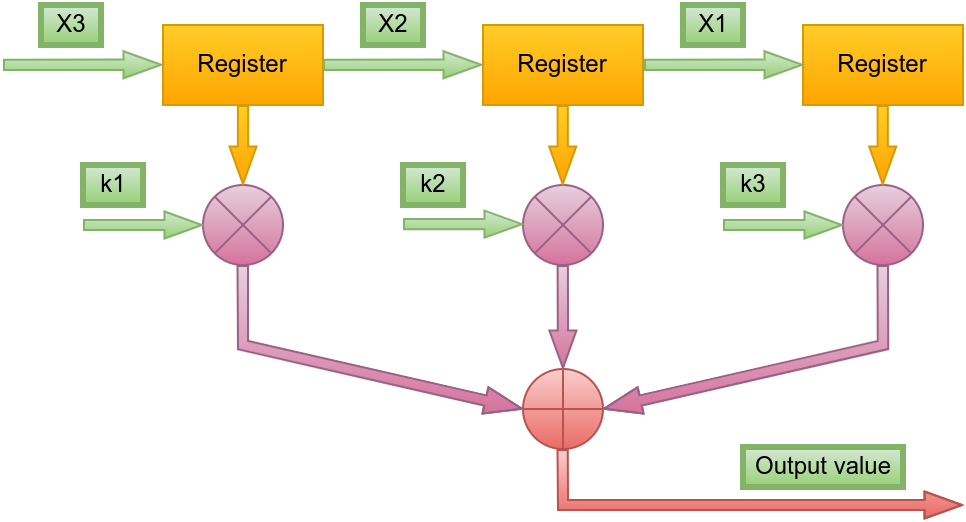

The diagram above was exported from draw.io. Its source (the exported page's mxGraphModel, read from the mxfile embedded in the PNG):
<mxGraphModel dx="998" dy="382" grid="1" gridSize="10" guides="1" tooltips="1" connect="1" arrows="1" fold="1" page="1" pageScale="1" pageWidth="413" pageHeight="583" background="#000099" math="0" shadow="0">
  <root>
    <mxCell id="0" />
    <mxCell id="1" parent="0" />
    <mxCell id="FtEop9vEzJhgk1UeCarN-4" value="" style="rounded=0;whiteSpace=wrap;html=1;fillColor=#ffcd28;strokeColor=#d79b00;gradientColor=#ffa500;" vertex="1" parent="1">
      <mxGeometry x="-160" y="60" width="80" height="40" as="geometry" />
    </mxCell>
    <mxCell id="FtEop9vEzJhgk1UeCarN-5" value="" style="rounded=0;whiteSpace=wrap;html=1;fillColor=#ffcd28;strokeColor=#d79b00;gradientColor=#ffa500;" vertex="1" parent="1">
      <mxGeometry y="60" width="80" height="40" as="geometry" />
    </mxCell>
    <mxCell id="FtEop9vEzJhgk1UeCarN-6" value="" style="rounded=0;whiteSpace=wrap;html=1;fillColor=#ffcd28;strokeColor=#d79b00;gradientColor=#ffa500;" vertex="1" parent="1">
      <mxGeometry x="160" y="60" width="80" height="40" as="geometry" />
    </mxCell>
    <mxCell id="FtEop9vEzJhgk1UeCarN-8" value="" style="verticalLabelPosition=bottom;verticalAlign=top;html=1;shape=mxgraph.flowchart.summing_function;fillColor=#f8cecc;strokeColor=#b85450;gradientColor=#ea6b66;" vertex="1" parent="1">
      <mxGeometry x="20" y="232" width="40" height="40" as="geometry" />
    </mxCell>
    <mxCell id="FtEop9vEzJhgk1UeCarN-12" value="" style="verticalLabelPosition=bottom;verticalAlign=top;html=1;shape=mxgraph.flowchart.or;fillColor=#e6d0de;strokeColor=#996185;gradientColor=#d5739d;" vertex="1" parent="1">
      <mxGeometry x="20" y="140" width="40" height="40" as="geometry" />
    </mxCell>
    <mxCell id="FtEop9vEzJhgk1UeCarN-13" value="" style="verticalLabelPosition=bottom;verticalAlign=top;html=1;shape=mxgraph.flowchart.or;fillColor=#e6d0de;strokeColor=#996185;gradientColor=#d5739d;" vertex="1" parent="1">
      <mxGeometry x="-140" y="140" width="40" height="40" as="geometry" />
    </mxCell>
    <mxCell id="FtEop9vEzJhgk1UeCarN-14" value="" style="verticalLabelPosition=bottom;verticalAlign=top;html=1;shape=mxgraph.flowchart.or;fillColor=#e6d0de;strokeColor=#996185;gradientColor=#d5739d;" vertex="1" parent="1">
      <mxGeometry x="180" y="140" width="40" height="40" as="geometry" />
    </mxCell>
    <mxCell id="FtEop9vEzJhgk1UeCarN-22" value="Register" style="text;html=1;strokeColor=none;fillColor=none;align=center;verticalAlign=middle;whiteSpace=wrap;rounded=0;" vertex="1" parent="1">
      <mxGeometry x="-150" y="65" width="60" height="30" as="geometry" />
    </mxCell>
    <mxCell id="FtEop9vEzJhgk1UeCarN-23" value="Register" style="text;html=1;strokeColor=none;fillColor=none;align=center;verticalAlign=middle;whiteSpace=wrap;rounded=0;" vertex="1" parent="1">
      <mxGeometry x="10" y="65" width="60" height="30" as="geometry" />
    </mxCell>
    <mxCell id="FtEop9vEzJhgk1UeCarN-24" value="Register" style="text;html=1;strokeColor=none;fillColor=none;align=center;verticalAlign=middle;whiteSpace=wrap;rounded=0;" vertex="1" parent="1">
      <mxGeometry x="170" y="65" width="60" height="30" as="geometry" />
    </mxCell>
    <mxCell id="FtEop9vEzJhgk1UeCarN-26" value="k1" style="text;html=1;align=center;verticalAlign=middle;resizable=0;points=[];autosize=1;strokeWidth=3;glass=0;fillColor=#d5e8d4;shadow=0;sketch=0;rounded=0;strokeColor=#82b366;gradientColor=#97d077;" vertex="1" parent="1">
      <mxGeometry x="-200" y="130" width="30" height="20" as="geometry" />
    </mxCell>
    <mxCell id="FtEop9vEzJhgk1UeCarN-31" value="k2" style="text;html=1;align=center;verticalAlign=middle;resizable=0;points=[];autosize=1;strokeWidth=3;glass=0;fillColor=#d5e8d4;shadow=0;sketch=0;rounded=0;strokeColor=#82b366;gradientColor=#97d077;" vertex="1" parent="1">
      <mxGeometry x="-40" y="130" width="30" height="20" as="geometry" />
    </mxCell>
    <mxCell id="FtEop9vEzJhgk1UeCarN-33" value="k3" style="text;html=1;align=center;verticalAlign=middle;resizable=0;points=[];autosize=1;strokeWidth=3;glass=0;fillColor=#d5e8d4;shadow=0;sketch=0;rounded=0;strokeColor=#82b366;gradientColor=#97d077;" vertex="1" parent="1">
      <mxGeometry x="120" y="130" width="30" height="20" as="geometry" />
    </mxCell>
    <mxCell id="FtEop9vEzJhgk1UeCarN-34" value="Output value" style="text;html=1;align=center;verticalAlign=middle;resizable=0;points=[];autosize=1;strokeWidth=3;glass=0;fillColor=#d5e8d4;shadow=0;sketch=0;rounded=0;strokeColor=#82b366;gradientColor=#97d077;" vertex="1" parent="1">
      <mxGeometry x="130" y="271" width="80" height="20" as="geometry" />
    </mxCell>
    <mxCell id="FtEop9vEzJhgk1UeCarN-35" value="X3" style="text;html=1;align=center;verticalAlign=middle;resizable=0;points=[];autosize=1;strokeWidth=3;glass=0;fillColor=#d5e8d4;shadow=0;sketch=0;rounded=0;strokeColor=#82b366;gradientColor=#97d077;" vertex="1" parent="1">
      <mxGeometry x="-221" y="49.99999999999999" width="30" height="20" as="geometry" />
    </mxCell>
    <mxCell id="FtEop9vEzJhgk1UeCarN-36" value="X2" style="text;html=1;align=center;verticalAlign=middle;resizable=0;points=[];autosize=1;strokeWidth=3;glass=0;fillColor=#d5e8d4;shadow=0;sketch=0;rounded=0;strokeColor=#82b366;gradientColor=#97d077;" vertex="1" parent="1">
      <mxGeometry x="-60" y="49.99999999999999" width="30" height="20" as="geometry" />
    </mxCell>
    <mxCell id="FtEop9vEzJhgk1UeCarN-37" value="X1" style="text;html=1;align=center;verticalAlign=middle;resizable=0;points=[];autosize=1;strokeWidth=3;glass=0;fillColor=#d5e8d4;shadow=0;sketch=0;rounded=0;strokeColor=#82b366;gradientColor=#97d077;" vertex="1" parent="1">
      <mxGeometry x="100" y="50" width="30" height="20" as="geometry" />
    </mxCell>
    <mxCell id="FtEop9vEzJhgk1UeCarN-38" value="" style="shape=flexArrow;endArrow=classic;html=1;rounded=0;fillColor=#d5e8d4;strokeColor=#82b366;width=5.128205128205129;endSize=5.923076923076923;endWidth=7.403024326101249;gradientColor=#97d077;" edge="1" parent="1">
      <mxGeometry width="50" height="50" relative="1" as="geometry">
        <mxPoint x="-240" y="80" as="sourcePoint" />
        <mxPoint x="-160.5" y="79.84" as="targetPoint" />
      </mxGeometry>
    </mxCell>
    <mxCell id="FtEop9vEzJhgk1UeCarN-40" value="" style="shape=flexArrow;endArrow=classic;html=1;rounded=0;fillColor=#d5e8d4;strokeColor=#82b366;width=5.128205128205129;endSize=5.923076923076923;endWidth=7.403024326101249;gradientColor=#97d077;" edge="1" parent="1">
      <mxGeometry width="50" height="50" relative="1" as="geometry">
        <mxPoint x="-80" y="80" as="sourcePoint" />
        <mxPoint x="-0.5" y="79.84000000000003" as="targetPoint" />
      </mxGeometry>
    </mxCell>
    <mxCell id="FtEop9vEzJhgk1UeCarN-41" value="" style="shape=flexArrow;endArrow=classic;html=1;rounded=0;fillColor=#d5e8d4;strokeColor=#82b366;width=5.128205128205129;endSize=5.923076923076923;endWidth=7.403024326101249;gradientColor=#97d077;" edge="1" parent="1">
      <mxGeometry width="50" height="50" relative="1" as="geometry">
        <mxPoint x="80.5" y="80" as="sourcePoint" />
        <mxPoint x="160" y="79.84000000000003" as="targetPoint" />
      </mxGeometry>
    </mxCell>
    <mxCell id="FtEop9vEzJhgk1UeCarN-44" value="" style="shape=flexArrow;endArrow=classic;html=1;rounded=0;fillColor=#ffcd28;strokeColor=#d79b00;width=5.128205128205129;endSize=5.923076923076923;endWidth=7.403024326101249;exitX=0.5;exitY=1;exitDx=0;exitDy=0;entryX=0.5;entryY=0;entryDx=0;entryDy=0;entryPerimeter=0;gradientColor=#ffa500;" edge="1" parent="1" source="FtEop9vEzJhgk1UeCarN-4" target="FtEop9vEzJhgk1UeCarN-13">
      <mxGeometry width="50" height="50" relative="1" as="geometry">
        <mxPoint x="-210" y="110" as="sourcePoint" />
        <mxPoint x="-130.5" y="109.84000000000003" as="targetPoint" />
        <Array as="points" />
      </mxGeometry>
    </mxCell>
    <mxCell id="FtEop9vEzJhgk1UeCarN-45" value="" style="shape=flexArrow;endArrow=classic;html=1;rounded=0;fillColor=#ffcd28;strokeColor=#d79b00;width=5.128205128205129;endSize=5.923076923076923;endWidth=7.403024326101249;exitX=0.5;exitY=1;exitDx=0;exitDy=0;entryX=0.5;entryY=0;entryDx=0;entryDy=0;entryPerimeter=0;gradientColor=#ffa500;" edge="1" parent="1">
      <mxGeometry width="50" height="50" relative="1" as="geometry">
        <mxPoint x="39.849999999999994" y="100" as="sourcePoint" />
        <mxPoint x="39.849999999999994" y="140" as="targetPoint" />
        <Array as="points" />
      </mxGeometry>
    </mxCell>
    <mxCell id="FtEop9vEzJhgk1UeCarN-46" value="" style="shape=flexArrow;endArrow=classic;html=1;rounded=0;fillColor=#ffcd28;strokeColor=#d79b00;width=5.128205128205129;endSize=5.923076923076923;endWidth=7.403024326101249;exitX=0.5;exitY=1;exitDx=0;exitDy=0;entryX=0.5;entryY=0;entryDx=0;entryDy=0;entryPerimeter=0;gradientColor=#ffa500;" edge="1" parent="1">
      <mxGeometry width="50" height="50" relative="1" as="geometry">
        <mxPoint x="199.85" y="100" as="sourcePoint" />
        <mxPoint x="199.85" y="140" as="targetPoint" />
        <Array as="points" />
      </mxGeometry>
    </mxCell>
    <mxCell id="FtEop9vEzJhgk1UeCarN-47" value="" style="shape=flexArrow;endArrow=classic;html=1;rounded=0;fillColor=#e6d0de;strokeColor=#996185;width=5.128205128205129;endSize=5.923076923076923;endWidth=7.403024326101249;exitX=0.5;exitY=1;exitDx=0;exitDy=0;entryX=0;entryY=0.5;entryDx=0;entryDy=0;entryPerimeter=0;gradientColor=#d5739d;" edge="1" parent="1" target="FtEop9vEzJhgk1UeCarN-8">
      <mxGeometry width="50" height="50" relative="1" as="geometry">
        <mxPoint x="-120.13" y="180" as="sourcePoint" />
        <mxPoint x="-120.13" y="220" as="targetPoint" />
        <Array as="points">
          <mxPoint x="-120" y="220" />
        </Array>
      </mxGeometry>
    </mxCell>
    <mxCell id="FtEop9vEzJhgk1UeCarN-48" value="" style="shape=flexArrow;endArrow=classic;html=1;rounded=0;fillColor=#e6d0de;strokeColor=#996185;width=5.128205128205129;endSize=5.923076923076923;endWidth=7.403024326101249;exitX=0.5;exitY=1;exitDx=0;exitDy=0;entryX=0.5;entryY=0;entryDx=0;entryDy=0;entryPerimeter=0;gradientColor=#d5739d;" edge="1" parent="1" target="FtEop9vEzJhgk1UeCarN-8">
      <mxGeometry width="50" height="50" relative="1" as="geometry">
        <mxPoint x="39.870000000000005" y="180" as="sourcePoint" />
        <mxPoint x="39.870000000000005" y="220" as="targetPoint" />
        <Array as="points" />
      </mxGeometry>
    </mxCell>
    <mxCell id="FtEop9vEzJhgk1UeCarN-49" value="" style="shape=flexArrow;endArrow=classic;html=1;rounded=0;fillColor=#e6d0de;strokeColor=#996185;width=5.128205128205129;endSize=5.923076923076923;endWidth=7.403024326101249;exitX=0.5;exitY=1;exitDx=0;exitDy=0;entryX=1;entryY=0.5;entryDx=0;entryDy=0;entryPerimeter=0;gradientColor=#d5739d;" edge="1" parent="1" target="FtEop9vEzJhgk1UeCarN-8">
      <mxGeometry width="50" height="50" relative="1" as="geometry">
        <mxPoint x="199.87" y="180" as="sourcePoint" />
        <mxPoint x="199.87" y="220" as="targetPoint" />
        <Array as="points">
          <mxPoint x="200" y="220" />
        </Array>
      </mxGeometry>
    </mxCell>
    <mxCell id="FtEop9vEzJhgk1UeCarN-50" value="" style="shape=flexArrow;endArrow=classic;html=1;rounded=0;fillColor=#d5e8d4;strokeColor=#82b366;width=5.128205128205129;endSize=5.923076923076923;endWidth=7.403024326101249;gradientColor=#97d077;" edge="1" parent="1">
      <mxGeometry width="50" height="50" relative="1" as="geometry">
        <mxPoint x="-200" y="160" as="sourcePoint" />
        <mxPoint x="-140" y="160.00000000000003" as="targetPoint" />
      </mxGeometry>
    </mxCell>
    <mxCell id="FtEop9vEzJhgk1UeCarN-52" value="" style="shape=flexArrow;endArrow=classic;html=1;rounded=0;fillColor=#d5e8d4;strokeColor=#82b366;width=5.128205128205129;endSize=5.923076923076923;endWidth=7.403024326101249;gradientColor=#97d077;" edge="1" parent="1">
      <mxGeometry width="50" height="50" relative="1" as="geometry">
        <mxPoint x="-40" y="159.58" as="sourcePoint" />
        <mxPoint x="20.000000000000114" y="159.58" as="targetPoint" />
      </mxGeometry>
    </mxCell>
    <mxCell id="FtEop9vEzJhgk1UeCarN-53" value="" style="shape=flexArrow;endArrow=classic;html=1;rounded=0;fillColor=#d5e8d4;strokeColor=#82b366;width=5.128205128205129;endSize=5.923076923076923;endWidth=7.403024326101249;gradientColor=#97d077;" edge="1" parent="1">
      <mxGeometry width="50" height="50" relative="1" as="geometry">
        <mxPoint x="120" y="160" as="sourcePoint" />
        <mxPoint x="180.0000000000001" y="160" as="targetPoint" />
      </mxGeometry>
    </mxCell>
    <mxCell id="FtEop9vEzJhgk1UeCarN-55" value="" style="shape=flexArrow;endArrow=classic;html=1;rounded=0;fillColor=#f8cecc;strokeColor=#b85450;width=5.128205128205129;endSize=5.923076923076923;endWidth=7.403024326101249;exitX=0.5;exitY=1;exitDx=0;exitDy=0;gradientColor=#ea6b66;" edge="1" parent="1">
      <mxGeometry width="50" height="50" relative="1" as="geometry">
        <mxPoint x="39.84" y="272" as="sourcePoint" />
        <mxPoint x="240" y="300" as="targetPoint" />
        <Array as="points">
          <mxPoint x="40" y="300" />
        </Array>
      </mxGeometry>
    </mxCell>
  </root>
</mxGraphModel>